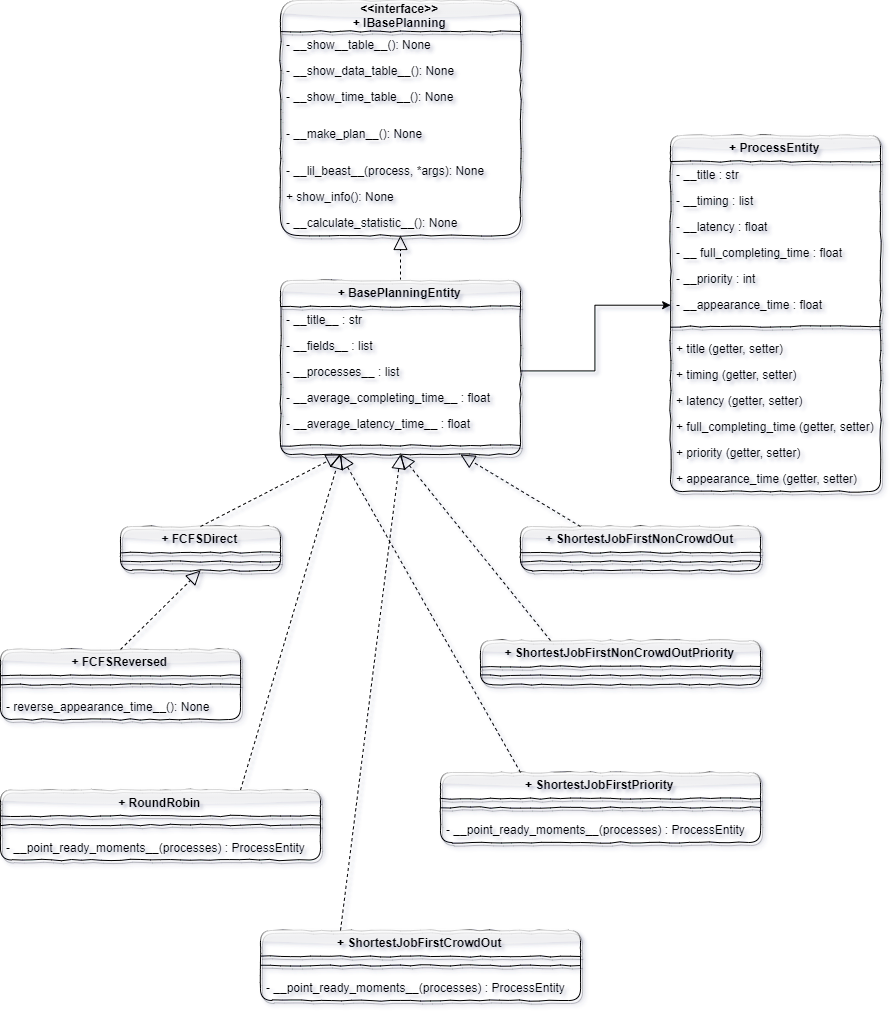

The diagram above was exported from draw.io. Its source (the exported page's mxGraphModel, read from the mxfile embedded in the PNG):
<mxGraphModel dx="637" dy="901" grid="0" gridSize="10" guides="1" tooltips="1" connect="1" arrows="1" fold="1" page="1" pageScale="1" pageWidth="827" pageHeight="1169" background="#ffffff" math="0" shadow="1">
  <root>
    <mxCell id="0" />
    <mxCell id="1" parent="0" />
    <mxCell id="Arz1UOwbFEykXEM22ItM-1" value="&lt;&lt;interface&gt;&gt;&#10;+ IBasePlanning" style="swimlane;fontStyle=1;childLayout=stackLayout;horizontal=1;startSize=31;fillColor=none;horizontalStack=0;resizeParent=1;resizeParentMax=0;resizeLast=0;collapsible=1;marginBottom=0;arcSize=20;autosize=0;recursiveResize=1;resizeHeight=1;resizeWidth=1;portConstraintRotation=1;glass=1;rounded=1;shadow=1;comic=1;aspect=fixed;flipV=0;flipH=0;" vertex="1" parent="1">
      <mxGeometry x="320" y="30" width="240" height="235" as="geometry">
        <mxRectangle x="115" y="180" width="190" height="26" as="alternateBounds" />
      </mxGeometry>
    </mxCell>
    <mxCell id="Arz1UOwbFEykXEM22ItM-2" value="- __show__table__(): None" style="text;strokeColor=none;fillColor=none;align=left;verticalAlign=top;spacingLeft=4;spacingRight=4;overflow=hidden;rotatable=0;points=[[0,0.5],[1,0.5]];portConstraint=eastwest;" vertex="1" parent="Arz1UOwbFEykXEM22ItM-1">
      <mxGeometry y="31" width="240" height="26" as="geometry" />
    </mxCell>
    <mxCell id="Arz1UOwbFEykXEM22ItM-3" value="- __show_data_table__(): None" style="text;strokeColor=none;fillColor=none;align=left;verticalAlign=top;spacingLeft=4;spacingRight=4;overflow=hidden;rotatable=0;points=[[0,0.5],[1,0.5]];portConstraint=eastwest;" vertex="1" parent="Arz1UOwbFEykXEM22ItM-1">
      <mxGeometry y="57" width="240" height="26" as="geometry" />
    </mxCell>
    <mxCell id="Arz1UOwbFEykXEM22ItM-4" value="- __show_time_table__(): None" style="text;strokeColor=none;fillColor=none;align=left;verticalAlign=top;spacingLeft=4;spacingRight=4;overflow=hidden;rotatable=0;points=[[0,0.5],[1,0.5]];portConstraint=eastwest;" vertex="1" parent="Arz1UOwbFEykXEM22ItM-1">
      <mxGeometry y="83" width="240" height="37" as="geometry" />
    </mxCell>
    <mxCell id="Arz1UOwbFEykXEM22ItM-16" value="- __make_plan__(): None" style="text;strokeColor=none;fillColor=none;align=left;verticalAlign=top;spacingLeft=4;spacingRight=4;overflow=hidden;rotatable=0;points=[[0,0.5],[1,0.5]];portConstraint=eastwest;" vertex="1" parent="Arz1UOwbFEykXEM22ItM-1">
      <mxGeometry y="120" width="240" height="37" as="geometry" />
    </mxCell>
    <mxCell id="Arz1UOwbFEykXEM22ItM-14" value="- __lil_beast__(process, *args): None" style="text;strokeColor=none;fillColor=none;align=left;verticalAlign=top;spacingLeft=4;spacingRight=4;overflow=hidden;rotatable=0;points=[[0,0.5],[1,0.5]];portConstraint=eastwest;" vertex="1" parent="Arz1UOwbFEykXEM22ItM-1">
      <mxGeometry y="157" width="240" height="26" as="geometry" />
    </mxCell>
    <mxCell id="Arz1UOwbFEykXEM22ItM-15" value="+ show_info(): None" style="text;strokeColor=none;fillColor=none;align=left;verticalAlign=top;spacingLeft=4;spacingRight=4;overflow=hidden;rotatable=0;points=[[0,0.5],[1,0.5]];portConstraint=eastwest;" vertex="1" parent="Arz1UOwbFEykXEM22ItM-1">
      <mxGeometry y="183" width="240" height="26" as="geometry" />
    </mxCell>
    <mxCell id="Arz1UOwbFEykXEM22ItM-17" value="- __calculate_statistic__(): None" style="text;strokeColor=none;fillColor=none;align=left;verticalAlign=top;spacingLeft=4;spacingRight=4;overflow=hidden;rotatable=0;points=[[0,0.5],[1,0.5]];portConstraint=eastwest;" vertex="1" parent="Arz1UOwbFEykXEM22ItM-1">
      <mxGeometry y="209" width="240" height="26" as="geometry" />
    </mxCell>
    <mxCell id="Arz1UOwbFEykXEM22ItM-19" value="" style="endArrow=block;dashed=1;endFill=0;endSize=12;html=1;exitX=0.5;exitY=0;exitDx=0;exitDy=0;" edge="1" parent="1" source="Arz1UOwbFEykXEM22ItM-20" target="Arz1UOwbFEykXEM22ItM-17">
      <mxGeometry width="160" relative="1" as="geometry">
        <mxPoint x="419" y="350" as="sourcePoint" />
        <mxPoint x="520" y="330" as="targetPoint" />
      </mxGeometry>
    </mxCell>
    <mxCell id="Arz1UOwbFEykXEM22ItM-20" value="+ BasePlanningEntity" style="swimlane;fontStyle=1;childLayout=stackLayout;horizontal=1;startSize=26;fillColor=none;horizontalStack=0;resizeParent=1;resizeParentMax=0;resizeLast=0;collapsible=1;marginBottom=0;rounded=1;shadow=1;glass=1;comic=1;" vertex="1" parent="1">
      <mxGeometry x="320" y="310" width="240" height="174" as="geometry" />
    </mxCell>
    <mxCell id="Arz1UOwbFEykXEM22ItM-21" value="- __title__ : str" style="text;strokeColor=none;fillColor=none;align=left;verticalAlign=top;spacingLeft=4;spacingRight=4;overflow=hidden;rotatable=0;points=[[0,0.5],[1,0.5]];portConstraint=eastwest;" vertex="1" parent="Arz1UOwbFEykXEM22ItM-20">
      <mxGeometry y="26" width="240" height="26" as="geometry" />
    </mxCell>
    <mxCell id="Arz1UOwbFEykXEM22ItM-22" value="- __fields__ : list" style="text;strokeColor=none;fillColor=none;align=left;verticalAlign=top;spacingLeft=4;spacingRight=4;overflow=hidden;rotatable=0;points=[[0,0.5],[1,0.5]];portConstraint=eastwest;" vertex="1" parent="Arz1UOwbFEykXEM22ItM-20">
      <mxGeometry y="52" width="240" height="26" as="geometry" />
    </mxCell>
    <mxCell id="Arz1UOwbFEykXEM22ItM-23" value="- __processes__ : list" style="text;strokeColor=none;fillColor=none;align=left;verticalAlign=top;spacingLeft=4;spacingRight=4;overflow=hidden;rotatable=0;points=[[0,0.5],[1,0.5]];portConstraint=eastwest;" vertex="1" parent="Arz1UOwbFEykXEM22ItM-20">
      <mxGeometry y="78" width="240" height="26" as="geometry" />
    </mxCell>
    <mxCell id="Arz1UOwbFEykXEM22ItM-24" value="- __average_completing_time__ : float" style="text;strokeColor=none;fillColor=none;align=left;verticalAlign=top;spacingLeft=4;spacingRight=4;overflow=hidden;rotatable=0;points=[[0,0.5],[1,0.5]];portConstraint=eastwest;" vertex="1" parent="Arz1UOwbFEykXEM22ItM-20">
      <mxGeometry y="104" width="240" height="26" as="geometry" />
    </mxCell>
    <mxCell id="Arz1UOwbFEykXEM22ItM-26" value="- __average_latency_time__ : float" style="text;strokeColor=none;fillColor=none;align=left;verticalAlign=top;spacingLeft=4;spacingRight=4;overflow=hidden;rotatable=0;points=[[0,0.5],[1,0.5]];portConstraint=eastwest;" vertex="1" parent="Arz1UOwbFEykXEM22ItM-20">
      <mxGeometry y="130" width="240" height="26" as="geometry" />
    </mxCell>
    <mxCell id="Arz1UOwbFEykXEM22ItM-27" value="" style="line;strokeWidth=1;fillColor=none;align=left;verticalAlign=middle;spacingTop=-1;spacingLeft=3;spacingRight=3;rotatable=0;labelPosition=right;points=[];portConstraint=eastwest;rounded=1;shadow=1;glass=1;comic=1;startSize=31;" vertex="1" parent="Arz1UOwbFEykXEM22ItM-20">
      <mxGeometry y="156" width="240" height="18" as="geometry" />
    </mxCell>
    <mxCell id="Arz1UOwbFEykXEM22ItM-37" value="+ FCFSDirect" style="swimlane;fontStyle=1;childLayout=stackLayout;horizontal=1;startSize=26;fillColor=none;horizontalStack=0;resizeParent=1;resizeParentMax=0;resizeLast=0;collapsible=1;marginBottom=0;rounded=1;shadow=1;glass=1;comic=1;" vertex="1" parent="1">
      <mxGeometry x="160" y="556" width="160" height="44" as="geometry" />
    </mxCell>
    <mxCell id="Arz1UOwbFEykXEM22ItM-43" value="" style="line;strokeWidth=1;fillColor=none;align=left;verticalAlign=middle;spacingTop=-1;spacingLeft=3;spacingRight=3;rotatable=0;labelPosition=right;points=[];portConstraint=eastwest;rounded=1;shadow=1;glass=1;comic=1;startSize=31;" vertex="1" parent="Arz1UOwbFEykXEM22ItM-37">
      <mxGeometry y="26" width="160" height="18" as="geometry" />
    </mxCell>
    <mxCell id="Arz1UOwbFEykXEM22ItM-44" value="+ FCFSReversed" style="swimlane;fontStyle=1;childLayout=stackLayout;horizontal=1;startSize=26;fillColor=none;horizontalStack=0;resizeParent=1;resizeParentMax=0;resizeLast=0;collapsible=1;marginBottom=0;rounded=1;shadow=1;glass=1;comic=1;" vertex="1" parent="1">
      <mxGeometry x="40" y="679" width="240" height="70" as="geometry" />
    </mxCell>
    <mxCell id="Arz1UOwbFEykXEM22ItM-45" value="" style="line;strokeWidth=1;fillColor=none;align=left;verticalAlign=middle;spacingTop=-1;spacingLeft=3;spacingRight=3;rotatable=0;labelPosition=right;points=[];portConstraint=eastwest;rounded=1;shadow=1;glass=1;comic=1;startSize=31;" vertex="1" parent="Arz1UOwbFEykXEM22ItM-44">
      <mxGeometry y="26" width="240" height="18" as="geometry" />
    </mxCell>
    <mxCell id="Arz1UOwbFEykXEM22ItM-69" value="- reverse_appearance_time__(): None" style="text;strokeColor=none;fillColor=none;align=left;verticalAlign=top;spacingLeft=4;spacingRight=4;overflow=hidden;rotatable=0;points=[[0,0.5],[1,0.5]];portConstraint=eastwest;" vertex="1" parent="Arz1UOwbFEykXEM22ItM-44">
      <mxGeometry y="44" width="240" height="26" as="geometry" />
    </mxCell>
    <mxCell id="Arz1UOwbFEykXEM22ItM-46" value="+ RoundRobin" style="swimlane;fontStyle=1;childLayout=stackLayout;horizontal=1;startSize=26;fillColor=none;horizontalStack=0;resizeParent=1;resizeParentMax=0;resizeLast=0;collapsible=1;marginBottom=0;rounded=1;shadow=1;glass=1;comic=1;" vertex="1" parent="1">
      <mxGeometry x="40" y="819.5" width="320" height="70" as="geometry" />
    </mxCell>
    <mxCell id="Arz1UOwbFEykXEM22ItM-47" value="" style="line;strokeWidth=1;fillColor=none;align=left;verticalAlign=middle;spacingTop=-1;spacingLeft=3;spacingRight=3;rotatable=0;labelPosition=right;points=[];portConstraint=eastwest;rounded=1;shadow=1;glass=1;comic=1;startSize=31;" vertex="1" parent="Arz1UOwbFEykXEM22ItM-46">
      <mxGeometry y="26" width="320" height="18" as="geometry" />
    </mxCell>
    <mxCell id="Arz1UOwbFEykXEM22ItM-70" value="- __point_ready_moments__(processes) : ProcessEntity " style="text;strokeColor=none;fillColor=none;align=left;verticalAlign=top;spacingLeft=4;spacingRight=4;overflow=hidden;rotatable=0;points=[[0,0.5],[1,0.5]];portConstraint=eastwest;" vertex="1" parent="Arz1UOwbFEykXEM22ItM-46">
      <mxGeometry y="44" width="320" height="26" as="geometry" />
    </mxCell>
    <mxCell id="Arz1UOwbFEykXEM22ItM-48" value="+ ShortestJobFirstCrowdOut" style="swimlane;fontStyle=1;childLayout=stackLayout;horizontal=1;startSize=26;fillColor=none;horizontalStack=0;resizeParent=1;resizeParentMax=0;resizeLast=0;collapsible=1;marginBottom=0;rounded=1;shadow=1;glass=1;comic=1;" vertex="1" parent="1">
      <mxGeometry x="300" y="960" width="320" height="70" as="geometry" />
    </mxCell>
    <mxCell id="Arz1UOwbFEykXEM22ItM-49" value="" style="line;strokeWidth=1;fillColor=none;align=left;verticalAlign=middle;spacingTop=-1;spacingLeft=3;spacingRight=3;rotatable=0;labelPosition=right;points=[];portConstraint=eastwest;rounded=1;shadow=1;glass=1;comic=1;startSize=31;" vertex="1" parent="Arz1UOwbFEykXEM22ItM-48">
      <mxGeometry y="26" width="320" height="18" as="geometry" />
    </mxCell>
    <mxCell id="Arz1UOwbFEykXEM22ItM-58" value="- __point_ready_moments__(processes) : ProcessEntity " style="text;strokeColor=none;fillColor=none;align=left;verticalAlign=top;spacingLeft=4;spacingRight=4;overflow=hidden;rotatable=0;points=[[0,0.5],[1,0.5]];portConstraint=eastwest;" vertex="1" parent="Arz1UOwbFEykXEM22ItM-48">
      <mxGeometry y="44" width="320" height="26" as="geometry" />
    </mxCell>
    <mxCell id="Arz1UOwbFEykXEM22ItM-50" value="+ ShortestJobFirstNonCrowdOut" style="swimlane;fontStyle=1;childLayout=stackLayout;horizontal=1;startSize=26;fillColor=none;horizontalStack=0;resizeParent=1;resizeParentMax=0;resizeLast=0;collapsible=1;marginBottom=0;rounded=1;shadow=1;glass=1;comic=1;" vertex="1" parent="1">
      <mxGeometry x="560" y="556" width="240" height="44" as="geometry" />
    </mxCell>
    <mxCell id="Arz1UOwbFEykXEM22ItM-51" value="" style="line;strokeWidth=1;fillColor=none;align=left;verticalAlign=middle;spacingTop=-1;spacingLeft=3;spacingRight=3;rotatable=0;labelPosition=right;points=[];portConstraint=eastwest;rounded=1;shadow=1;glass=1;comic=1;startSize=31;" vertex="1" parent="Arz1UOwbFEykXEM22ItM-50">
      <mxGeometry y="26" width="240" height="18" as="geometry" />
    </mxCell>
    <mxCell id="Arz1UOwbFEykXEM22ItM-52" value="+ ShortestJobFirstNonCrowdOutPriority" style="swimlane;fontStyle=1;childLayout=stackLayout;horizontal=1;startSize=26;fillColor=none;horizontalStack=0;resizeParent=1;resizeParentMax=0;resizeLast=0;collapsible=1;marginBottom=0;rounded=1;shadow=1;glass=1;comic=1;" vertex="1" parent="1">
      <mxGeometry x="520" y="670" width="280" height="44" as="geometry">
        <mxRectangle x="440" y="680" width="240" height="26" as="alternateBounds" />
      </mxGeometry>
    </mxCell>
    <mxCell id="Arz1UOwbFEykXEM22ItM-53" value="" style="line;strokeWidth=1;fillColor=none;align=left;verticalAlign=middle;spacingTop=-1;spacingLeft=3;spacingRight=3;rotatable=0;labelPosition=right;points=[];portConstraint=eastwest;rounded=1;shadow=1;glass=1;comic=1;startSize=31;" vertex="1" parent="Arz1UOwbFEykXEM22ItM-52">
      <mxGeometry y="26" width="280" height="18" as="geometry" />
    </mxCell>
    <mxCell id="Arz1UOwbFEykXEM22ItM-54" value="+ ShortestJobFirstPriority" style="swimlane;fontStyle=1;childLayout=stackLayout;horizontal=1;startSize=26;fillColor=none;horizontalStack=0;resizeParent=1;resizeParentMax=0;resizeLast=0;collapsible=1;marginBottom=0;rounded=1;shadow=1;glass=1;comic=1;" vertex="1" parent="1">
      <mxGeometry x="480" y="802" width="320" height="70" as="geometry" />
    </mxCell>
    <mxCell id="Arz1UOwbFEykXEM22ItM-55" value="" style="line;strokeWidth=1;fillColor=none;align=left;verticalAlign=middle;spacingTop=-1;spacingLeft=3;spacingRight=3;rotatable=0;labelPosition=right;points=[];portConstraint=eastwest;rounded=1;shadow=1;glass=1;comic=1;startSize=31;" vertex="1" parent="Arz1UOwbFEykXEM22ItM-54">
      <mxGeometry y="26" width="320" height="18" as="geometry" />
    </mxCell>
    <mxCell id="Arz1UOwbFEykXEM22ItM-57" value="- __point_ready_moments__(processes) : ProcessEntity " style="text;strokeColor=none;fillColor=none;align=left;verticalAlign=top;spacingLeft=4;spacingRight=4;overflow=hidden;rotatable=0;points=[[0,0.5],[1,0.5]];portConstraint=eastwest;" vertex="1" parent="Arz1UOwbFEykXEM22ItM-54">
      <mxGeometry y="44" width="320" height="26" as="geometry" />
    </mxCell>
    <mxCell id="Arz1UOwbFEykXEM22ItM-61" value="" style="endArrow=block;dashed=1;endFill=0;endSize=12;html=1;exitX=0.5;exitY=0;exitDx=0;exitDy=0;entryX=0.25;entryY=1;entryDx=0;entryDy=0;" edge="1" parent="1" source="Arz1UOwbFEykXEM22ItM-37" target="Arz1UOwbFEykXEM22ItM-20">
      <mxGeometry width="160" relative="1" as="geometry">
        <mxPoint x="250" y="520" as="sourcePoint" />
        <mxPoint x="410" y="520" as="targetPoint" />
      </mxGeometry>
    </mxCell>
    <mxCell id="Arz1UOwbFEykXEM22ItM-62" value="" style="endArrow=block;dashed=1;endFill=0;endSize=12;html=1;exitX=0.5;exitY=0;exitDx=0;exitDy=0;entryX=0.5;entryY=1;entryDx=0;entryDy=0;" edge="1" parent="1" source="Arz1UOwbFEykXEM22ItM-44" target="Arz1UOwbFEykXEM22ItM-37">
      <mxGeometry width="160" relative="1" as="geometry">
        <mxPoint x="220" y="640" as="sourcePoint" />
        <mxPoint x="380" y="640" as="targetPoint" />
      </mxGeometry>
    </mxCell>
    <mxCell id="Arz1UOwbFEykXEM22ItM-63" value="" style="endArrow=block;dashed=1;endFill=0;endSize=12;html=1;exitX=0.75;exitY=0;exitDx=0;exitDy=0;entryX=0.25;entryY=1;entryDx=0;entryDy=0;" edge="1" parent="1" source="Arz1UOwbFEykXEM22ItM-46" target="Arz1UOwbFEykXEM22ItM-20">
      <mxGeometry width="160" relative="1" as="geometry">
        <mxPoint x="310" y="713.5" as="sourcePoint" />
        <mxPoint x="470" y="713.5" as="targetPoint" />
      </mxGeometry>
    </mxCell>
    <mxCell id="Arz1UOwbFEykXEM22ItM-65" value="" style="endArrow=block;dashed=1;endFill=0;endSize=12;html=1;entryX=0.75;entryY=1;entryDx=0;entryDy=0;exitX=0.25;exitY=0;exitDx=0;exitDy=0;" edge="1" parent="1" source="Arz1UOwbFEykXEM22ItM-50" target="Arz1UOwbFEykXEM22ItM-20">
      <mxGeometry width="160" relative="1" as="geometry">
        <mxPoint x="420" y="630" as="sourcePoint" />
        <mxPoint x="580" y="630" as="targetPoint" />
      </mxGeometry>
    </mxCell>
    <mxCell id="Arz1UOwbFEykXEM22ItM-66" value="" style="endArrow=block;dashed=1;endFill=0;endSize=12;html=1;entryX=0.5;entryY=1;entryDx=0;entryDy=0;exitX=0.25;exitY=0;exitDx=0;exitDy=0;" edge="1" parent="1" source="Arz1UOwbFEykXEM22ItM-52" target="Arz1UOwbFEykXEM22ItM-20">
      <mxGeometry width="160" relative="1" as="geometry">
        <mxPoint x="550" y="613" as="sourcePoint" />
        <mxPoint x="430" y="541" as="targetPoint" />
      </mxGeometry>
    </mxCell>
    <mxCell id="Arz1UOwbFEykXEM22ItM-67" value="" style="endArrow=block;dashed=1;endFill=0;endSize=12;html=1;entryX=0.25;entryY=1;entryDx=0;entryDy=0;exitX=0.25;exitY=0;exitDx=0;exitDy=0;" edge="1" parent="1" source="Arz1UOwbFEykXEM22ItM-54" target="Arz1UOwbFEykXEM22ItM-20">
      <mxGeometry width="160" relative="1" as="geometry">
        <mxPoint x="490" y="722" as="sourcePoint" />
        <mxPoint x="370" y="650" as="targetPoint" />
      </mxGeometry>
    </mxCell>
    <mxCell id="Arz1UOwbFEykXEM22ItM-68" value="" style="endArrow=block;dashed=1;endFill=0;endSize=12;html=1;entryX=0.5;entryY=1;entryDx=0;entryDy=0;exitX=0.25;exitY=0;exitDx=0;exitDy=0;" edge="1" parent="1" source="Arz1UOwbFEykXEM22ItM-48" target="Arz1UOwbFEykXEM22ItM-20">
      <mxGeometry width="160" relative="1" as="geometry">
        <mxPoint x="460" y="824" as="sourcePoint" />
        <mxPoint x="340" y="752" as="targetPoint" />
      </mxGeometry>
    </mxCell>
    <mxCell id="Arz1UOwbFEykXEM22ItM-71" style="edgeStyle=orthogonalEdgeStyle;rounded=0;orthogonalLoop=1;jettySize=auto;html=1;startSize=31;entryX=0;entryY=0.5;entryDx=0;entryDy=0;" edge="1" parent="1" source="Arz1UOwbFEykXEM22ItM-23" target="Arz1UOwbFEykXEM22ItM-79">
      <mxGeometry relative="1" as="geometry">
        <mxPoint x="680" y="401" as="targetPoint" />
      </mxGeometry>
    </mxCell>
    <mxCell id="Arz1UOwbFEykXEM22ItM-72" value="+ ProcessEntity" style="swimlane;fontStyle=1;childLayout=stackLayout;horizontal=1;startSize=26;fillColor=none;horizontalStack=0;resizeParent=1;resizeParentMax=0;resizeLast=0;collapsible=1;marginBottom=0;rounded=1;shadow=1;glass=1;comic=1;" vertex="1" parent="1">
      <mxGeometry x="710" y="165" width="210" height="356" as="geometry" />
    </mxCell>
    <mxCell id="Arz1UOwbFEykXEM22ItM-73" value="- __title : str" style="text;strokeColor=none;fillColor=none;align=left;verticalAlign=top;spacingLeft=4;spacingRight=4;overflow=hidden;rotatable=0;points=[[0,0.5],[1,0.5]];portConstraint=eastwest;" vertex="1" parent="Arz1UOwbFEykXEM22ItM-72">
      <mxGeometry y="26" width="210" height="26" as="geometry" />
    </mxCell>
    <mxCell id="Arz1UOwbFEykXEM22ItM-74" value="- __timing : list" style="text;strokeColor=none;fillColor=none;align=left;verticalAlign=top;spacingLeft=4;spacingRight=4;overflow=hidden;rotatable=0;points=[[0,0.5],[1,0.5]];portConstraint=eastwest;" vertex="1" parent="Arz1UOwbFEykXEM22ItM-72">
      <mxGeometry y="52" width="210" height="26" as="geometry" />
    </mxCell>
    <mxCell id="Arz1UOwbFEykXEM22ItM-75" value="- __latency : float" style="text;strokeColor=none;fillColor=none;align=left;verticalAlign=top;spacingLeft=4;spacingRight=4;overflow=hidden;rotatable=0;points=[[0,0.5],[1,0.5]];portConstraint=eastwest;" vertex="1" parent="Arz1UOwbFEykXEM22ItM-72">
      <mxGeometry y="78" width="210" height="26" as="geometry" />
    </mxCell>
    <mxCell id="Arz1UOwbFEykXEM22ItM-76" value="- __ full_completing_time : float" style="text;strokeColor=none;fillColor=none;align=left;verticalAlign=top;spacingLeft=4;spacingRight=4;overflow=hidden;rotatable=0;points=[[0,0.5],[1,0.5]];portConstraint=eastwest;" vertex="1" parent="Arz1UOwbFEykXEM22ItM-72">
      <mxGeometry y="104" width="210" height="26" as="geometry" />
    </mxCell>
    <mxCell id="Arz1UOwbFEykXEM22ItM-77" value="- __priority : int" style="text;strokeColor=none;fillColor=none;align=left;verticalAlign=top;spacingLeft=4;spacingRight=4;overflow=hidden;rotatable=0;points=[[0,0.5],[1,0.5]];portConstraint=eastwest;" vertex="1" parent="Arz1UOwbFEykXEM22ItM-72">
      <mxGeometry y="130" width="210" height="26" as="geometry" />
    </mxCell>
    <mxCell id="Arz1UOwbFEykXEM22ItM-79" value="- __appearance_time : float" style="text;strokeColor=none;fillColor=none;align=left;verticalAlign=top;spacingLeft=4;spacingRight=4;overflow=hidden;rotatable=0;points=[[0,0.5],[1,0.5]];portConstraint=eastwest;" vertex="1" parent="Arz1UOwbFEykXEM22ItM-72">
      <mxGeometry y="156" width="210" height="26" as="geometry" />
    </mxCell>
    <mxCell id="Arz1UOwbFEykXEM22ItM-78" value="" style="line;strokeWidth=1;fillColor=none;align=left;verticalAlign=middle;spacingTop=-1;spacingLeft=3;spacingRight=3;rotatable=0;labelPosition=right;points=[];portConstraint=eastwest;rounded=1;shadow=1;glass=1;comic=1;startSize=31;" vertex="1" parent="Arz1UOwbFEykXEM22ItM-72">
      <mxGeometry y="182" width="210" height="18" as="geometry" />
    </mxCell>
    <mxCell id="Arz1UOwbFEykXEM22ItM-80" value="+ title (getter, setter)" style="text;strokeColor=none;fillColor=none;align=left;verticalAlign=top;spacingLeft=4;spacingRight=4;overflow=hidden;rotatable=0;points=[[0,0.5],[1,0.5]];portConstraint=eastwest;" vertex="1" parent="Arz1UOwbFEykXEM22ItM-72">
      <mxGeometry y="200" width="210" height="26" as="geometry" />
    </mxCell>
    <mxCell id="Arz1UOwbFEykXEM22ItM-81" value="+ timing (getter, setter)" style="text;strokeColor=none;fillColor=none;align=left;verticalAlign=top;spacingLeft=4;spacingRight=4;overflow=hidden;rotatable=0;points=[[0,0.5],[1,0.5]];portConstraint=eastwest;" vertex="1" parent="Arz1UOwbFEykXEM22ItM-72">
      <mxGeometry y="226" width="210" height="26" as="geometry" />
    </mxCell>
    <mxCell id="Arz1UOwbFEykXEM22ItM-82" value="+ latency (getter, setter)" style="text;strokeColor=none;fillColor=none;align=left;verticalAlign=top;spacingLeft=4;spacingRight=4;overflow=hidden;rotatable=0;points=[[0,0.5],[1,0.5]];portConstraint=eastwest;" vertex="1" parent="Arz1UOwbFEykXEM22ItM-72">
      <mxGeometry y="252" width="210" height="26" as="geometry" />
    </mxCell>
    <mxCell id="Arz1UOwbFEykXEM22ItM-83" value="+ full_completing_time (getter, setter)" style="text;strokeColor=none;fillColor=none;align=left;verticalAlign=top;spacingLeft=4;spacingRight=4;overflow=hidden;rotatable=0;points=[[0,0.5],[1,0.5]];portConstraint=eastwest;" vertex="1" parent="Arz1UOwbFEykXEM22ItM-72">
      <mxGeometry y="278" width="210" height="26" as="geometry" />
    </mxCell>
    <mxCell id="Arz1UOwbFEykXEM22ItM-84" value="+ priority (getter, setter)" style="text;strokeColor=none;fillColor=none;align=left;verticalAlign=top;spacingLeft=4;spacingRight=4;overflow=hidden;rotatable=0;points=[[0,0.5],[1,0.5]];portConstraint=eastwest;" vertex="1" parent="Arz1UOwbFEykXEM22ItM-72">
      <mxGeometry y="304" width="210" height="26" as="geometry" />
    </mxCell>
    <mxCell id="Arz1UOwbFEykXEM22ItM-85" value="+ appearance_time (getter, setter)" style="text;strokeColor=none;fillColor=none;align=left;verticalAlign=top;spacingLeft=4;spacingRight=4;overflow=hidden;rotatable=0;points=[[0,0.5],[1,0.5]];portConstraint=eastwest;" vertex="1" parent="Arz1UOwbFEykXEM22ItM-72">
      <mxGeometry y="330" width="210" height="26" as="geometry" />
    </mxCell>
  </root>
</mxGraphModel>